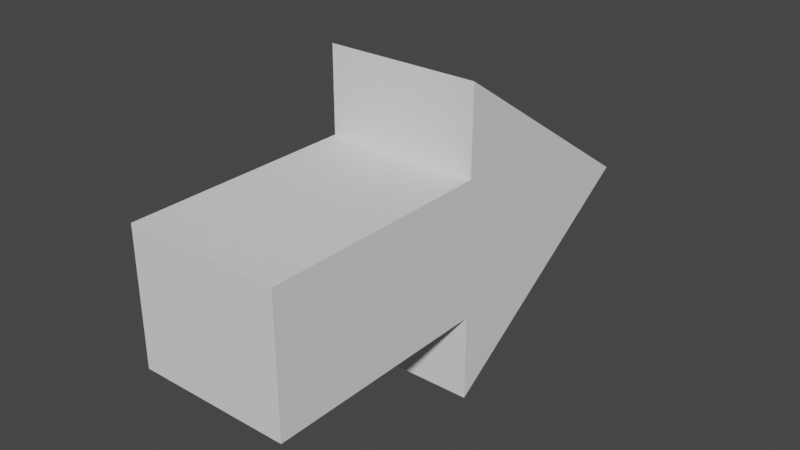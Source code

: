 # Source: arrow.blend  (saved by Blender 2.92.15; exported with 4.5.12 LTS)
import bpy
from mathutils import Matrix  # noqa: F401  (used for matrix-valued properties, if any)

bpy.ops.wm.read_factory_settings(use_empty=True)
scene = bpy.context.scene
scene.name = 'Scene'

# ---- collections
col_collection = bpy.data.collections.new('Collection'); scene.collection.children.link(col_collection)

# ---- world
world_world = bpy.data.worlds.new('World'); scene.world = world_world
world_world.use_nodes = True; world_world.node_tree.nodes.clear()
_N = world_world.node_tree.nodes; _L = world_world.node_tree.links
n0 = _N.new('ShaderNodeOutputWorld'); n0.name = 'World Output'; n0.location = (300, 300)
n1 = _N.new('ShaderNodeBackground'); n1.name = 'Background'; n1.location = (10, 300)
n1.inputs[0].default_value = (0.05088, 0.05088, 0.05088, 1.0)
_L.new(n1.outputs[0], n0.inputs[0])
n0.is_active_output = True
world_world.color = (0.05088, 0.05088, 0.05088)
world_world.use_sun_shadow = False
world_world.sun_shadow_jitter_overblur = 0.0

# ---- meshes
me_grid = bpy.data.meshes.new('Grid')
me_grid.from_pydata([(-0.02192, -0.06429, -0.025), (0.0219, -0.06429, -0.025), (-0.05001, 0.01071, -0.025), (-0.02192, 0.01071, -0.025), (0.0219, 0.01071, -0.025), (0.04999, 0.01071, -0.025), (8.9e-05, 0.08571, -0.025), (-0.02192, -0.06429, 0.025), (0.0219, -0.06429, 0.025), (-0.05001, 0.01071, 0.025), (-0.02192, 0.01071, 0.025), (0.0219, 0.01071, 0.025), (0.04999, 0.01071, 0.025), (8.9e-05, 0.08571, 0.025)], [], [(0, 3, 4, 1), (3, 2, 6, 5, 4), (7, 8, 11, 10), (10, 11, 12, 13, 9), (1, 4, 11, 8), (2, 3, 10, 9), (5, 6, 13, 12), (0, 1, 8, 7), (3, 0, 7, 10), (6, 2, 9, 13), (4, 5, 12, 11)])
_uv = me_grid.uv_layers.new(name='UVMap')
_uv.uv.foreach_set('vector', [0.4, 0.0, 0.4, 0.3333, 0.6, 0.3333, 0.6, 0.0, 0.4, 0.3333, 0.0, 0.0, 0.0, 0.0, 0.0, 0.0, 0.6, 0.3333, 0.4, 0.0, 0.6, 0.0, 0.6, 0.3333, 0.4, 0.3333, 0.4, 0.3333, 0.6, 0.3333, 0.0, 0.0, 0.0, 0.0, 0.0, 0.0, 0.6, 0.0, 0.6, 0.3333, 0.6, 0.3333, 0.6, 0.0, 0.0, 0.0, 0.4, 0.3333, 0.4, 0.3333, 0.0, 0.0, 0.0, 0.0, 0.0, 0.0, 0.0, 0.0, 0.0, 0.0, 0.4, 0.0, 0.6, 0.0, 0.6, 0.0, 0.4, 0.0, 0.4, 0.3333, 0.4, 0.0, 0.4, 0.0, 0.4, 0.3333, 0.0, 0.0, 0.0, 0.0, 0.0, 0.0, 0.0, 0.0, 0.6, 0.3333, 0.0, 0.0, 0.0, 0.0, 0.6, 0.3333])
me_grid.use_remesh_fix_poles = True
me_grid.use_remesh_preserve_attributes = False
me_grid.use_mirror_vertex_groups = False
me_grid.update()

# ---- objects
ob_arrow = bpy.data.objects.new('arrow', me_grid)

# ---- transforms, parenting, visibility, modifiers, constraints
ob_arrow.location = (0.0, 0.0, 0.0)
ob_arrow.rotation_euler = (0.0, 1.571, 0.0)
ob_arrow.lineart.crease_threshold = 0.0

# ---- collection membership
col_collection.objects.link(ob_arrow)

# ---- scene / render settings (as saved in the file)
scene.frame_start = 1; scene.frame_end = 250; scene.frame_set(1)
scene.render.engine = 'BLENDER_EEVEE_NEXT'
scene.cycles.use_denoising = False
scene.cycles.samples = 128
scene.cycles.sampling_pattern = 'TABULATED_SOBOL'
scene.cycles.use_adaptive_sampling = False
scene.cycles.use_light_tree = False
scene.view_settings.view_transform = 'Filmic'
bpy.context.view_layer.update()

# ---- added for rendering (the .blend has no active camera and no usable light): camera, sun
cam_auto = bpy.data.cameras.new('AutoCamera')
cam_auto.lens = 50.0
cam_auto.sensor_width = 36.0
cam_auto.clip_end = 1000.0
ob_auto_camera = bpy.data.objects.new('AutoCamera', cam_auto)
scene.collection.objects.link(ob_auto_camera)
ob_auto_camera.location = (0.185045, -0.21134, 0.148051)
ob_auto_camera.rotation_euler = (1.09748, -7.21219e-08, 0.694738)
scene.camera = ob_auto_camera
light_auto_sun = bpy.data.lights.new('AutoSun', 'SUN')
light_auto_sun.energy = 3.0
light_auto_sun.angle = 0.0523599
ob_auto_sun = bpy.data.objects.new('AutoSun', light_auto_sun)
scene.collection.objects.link(ob_auto_sun)
ob_auto_sun.rotation_euler = (0.872665, 0.174533, 0.523599)
bpy.context.view_layer.update()
